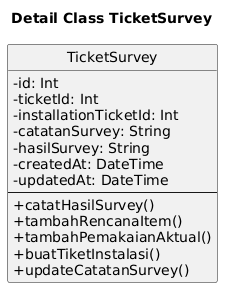

The diagram above was rendered by PlantUML. Its source (embedded in the PNG):
@startuml
title Detail Class TicketSurvey

skinparam classAttributeIconSize 0
hide circle

class TicketSurvey {
  - id: Int
  - ticketId: Int
  - installationTicketId: Int
  - catatanSurvey: String
  - hasilSurvey: String
  - createdAt: DateTime
  - updatedAt: DateTime
  --
  + catatHasilSurvey()
  + tambahRencanaItem()
  + tambahPemakaianAktual()
  + buatTiketInstalasi()
  + updateCatatanSurvey()
}
@enduml